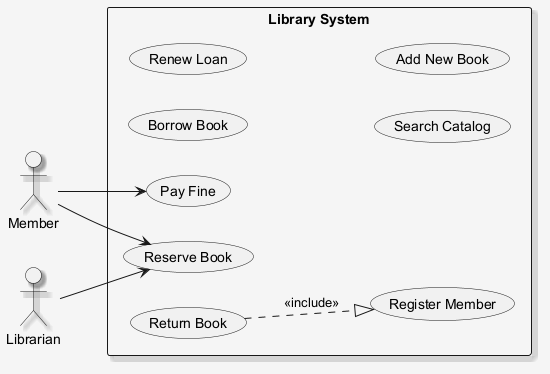

The diagram above was rendered by PlantUML. Its source (embedded in the PNG):
@startuml
skinparam shadowing false
skinparam backgroundColor #F5F5F5
skinparam shadowing true
left to right direction
actor "Member" as M
actor "Librarian" as L
rectangle "Library System" {
  usecase "Borrow Book" as UC_BorrowBook
  usecase "Pay Fine" as UC_PayFine
  usecase "Renew Loan" as UC_RenewLoan
  usecase "Search Catalog" as UC_SearchCatalog
  usecase "Reserve Book" as UC_ReserveBook
  usecase "Return Book" as UC_ReturnBook
  usecase "Add New Book" as UC_AddNewBook
  usecase "Register Member" as UC_RegisterMember
}
M --> UC_ReserveBook
M --> UC_PayFine
L --> UC_ReserveBook
UC_ReturnBook ..|> UC_RegisterMember : <<include>>
@enduml